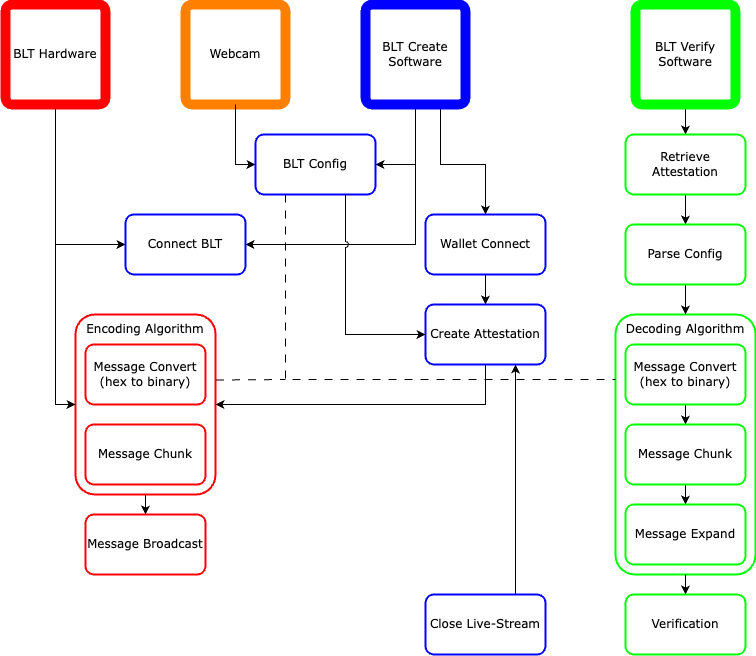

The diagram above was exported from draw.io. Its source (the exported page's mxGraphModel, read from the mxfile embedded in the PNG):
<mxGraphModel dx="1175" dy="748" grid="1" gridSize="10" guides="1" tooltips="1" connect="1" arrows="1" fold="1" page="1" pageScale="1" pageWidth="850" pageHeight="1100" math="0" shadow="0">
  <root>
    <mxCell id="0" />
    <mxCell id="1" parent="0" />
    <mxCell id="C_wiEEs4eVu9cuu3-8RR-1" value="" style="whiteSpace=wrap;html=1;fontFamily=Verdana;strokeColor=#00FF00;rounded=1;arcSize=14;strokeWidth=2;shadow=0;labelBackgroundColor=none;" parent="1" vertex="1">
      <mxGeometry x="650" y="350" width="140" height="260" as="geometry" />
    </mxCell>
    <mxCell id="C_wiEEs4eVu9cuu3-8RR-2" style="edgeStyle=orthogonalEdgeStyle;rounded=0;orthogonalLoop=1;jettySize=auto;html=1;entryX=0.5;entryY=0;entryDx=0;entryDy=0;fontFamily=Verdana;fontSize=12;fontColor=default;labelBackgroundColor=none;" parent="1" source="C_wiEEs4eVu9cuu3-8RR-3" target="C_wiEEs4eVu9cuu3-8RR-24" edge="1">
      <mxGeometry relative="1" as="geometry" />
    </mxCell>
    <mxCell id="C_wiEEs4eVu9cuu3-8RR-3" value="" style="whiteSpace=wrap;html=1;fontFamily=Verdana;strokeColor=#FF0000;rounded=1;arcSize=14;strokeWidth=2;shadow=0;labelBackgroundColor=none;" parent="1" vertex="1">
      <mxGeometry x="110" y="350" width="140" height="180" as="geometry" />
    </mxCell>
    <mxCell id="C_wiEEs4eVu9cuu3-8RR-4" style="edgeStyle=orthogonalEdgeStyle;rounded=0;orthogonalLoop=1;jettySize=auto;html=1;entryX=0;entryY=0.5;entryDx=0;entryDy=0;fontFamily=Verdana;fontSize=12;fontColor=default;labelBackgroundColor=none;exitX=0.5;exitY=1;exitDx=0;exitDy=0;" parent="1" source="C_wiEEs4eVu9cuu3-8RR-6" target="C_wiEEs4eVu9cuu3-8RR-20" edge="1">
      <mxGeometry relative="1" as="geometry" />
    </mxCell>
    <mxCell id="C_wiEEs4eVu9cuu3-8RR-5" style="edgeStyle=orthogonalEdgeStyle;rounded=0;orthogonalLoop=1;jettySize=auto;html=1;entryX=0;entryY=0.5;entryDx=0;entryDy=0;fontFamily=Verdana;fontSize=12;fontColor=default;labelBackgroundColor=none;" parent="1" source="C_wiEEs4eVu9cuu3-8RR-6" target="C_wiEEs4eVu9cuu3-8RR-3" edge="1">
      <mxGeometry relative="1" as="geometry" />
    </mxCell>
    <mxCell id="C_wiEEs4eVu9cuu3-8RR-6" value="BLT Hardware" style="rounded=1;whiteSpace=wrap;html=1;absoluteArcSize=1;arcSize=14;strokeWidth=10;shadow=0;align=center;verticalAlign=middle;fontFamily=Verdana;fontSize=12;labelBackgroundColor=none;strokeColor=#FF0000;" parent="1" vertex="1">
      <mxGeometry x="40" y="40" width="100" height="100" as="geometry" />
    </mxCell>
    <mxCell id="C_wiEEs4eVu9cuu3-8RR-7" style="edgeStyle=orthogonalEdgeStyle;rounded=0;orthogonalLoop=1;jettySize=auto;html=1;entryX=1;entryY=0.5;entryDx=0;entryDy=0;fontFamily=Verdana;fontSize=12;fontColor=default;labelBackgroundColor=none;exitX=0.5;exitY=1;exitDx=0;exitDy=0;" parent="1" source="C_wiEEs4eVu9cuu3-8RR-21" target="C_wiEEs4eVu9cuu3-8RR-15" edge="1">
      <mxGeometry relative="1" as="geometry">
        <Array as="points">
          <mxPoint x="410" y="200" />
        </Array>
      </mxGeometry>
    </mxCell>
    <mxCell id="C_wiEEs4eVu9cuu3-8RR-8" value="Webcam" style="rounded=1;whiteSpace=wrap;html=1;absoluteArcSize=1;arcSize=14;strokeWidth=10;shadow=0;strokeColor=#FF8000;align=center;verticalAlign=middle;fontFamily=Verdana;fontSize=12;fontColor=default;labelBackgroundColor=none;fillColor=default;" parent="1" vertex="1">
      <mxGeometry x="220" y="40" width="100" height="100" as="geometry" />
    </mxCell>
    <mxCell id="C_wiEEs4eVu9cuu3-8RR-9" value="" style="edgeStyle=orthogonalEdgeStyle;rounded=0;orthogonalLoop=1;jettySize=auto;html=1;fontFamily=Verdana;fontSize=12;fontColor=default;labelBackgroundColor=none;entryX=0;entryY=0.5;entryDx=0;entryDy=0;exitX=0.5;exitY=1;exitDx=0;exitDy=0;" parent="1" source="C_wiEEs4eVu9cuu3-8RR-8" target="C_wiEEs4eVu9cuu3-8RR-15" edge="1">
      <mxGeometry relative="1" as="geometry" />
    </mxCell>
    <mxCell id="C_wiEEs4eVu9cuu3-8RR-10" style="edgeStyle=orthogonalEdgeStyle;rounded=0;orthogonalLoop=1;jettySize=auto;html=1;entryX=0.5;entryY=0;entryDx=0;entryDy=0;fontFamily=Verdana;fontSize=12;fontColor=default;labelBackgroundColor=none;exitX=0.75;exitY=1;exitDx=0;exitDy=0;" parent="1" source="C_wiEEs4eVu9cuu3-8RR-21" target="C_wiEEs4eVu9cuu3-8RR-17" edge="1">
      <mxGeometry relative="1" as="geometry">
        <Array as="points">
          <mxPoint x="475" y="200" />
          <mxPoint x="520" y="200" />
        </Array>
      </mxGeometry>
    </mxCell>
    <mxCell id="C_wiEEs4eVu9cuu3-8RR-11" style="edgeStyle=orthogonalEdgeStyle;rounded=0;orthogonalLoop=1;jettySize=auto;html=1;exitX=0.5;exitY=1;exitDx=0;exitDy=0;entryX=1;entryY=0.5;entryDx=0;entryDy=0;fontFamily=Verdana;fontSize=12;fontColor=default;labelBackgroundColor=none;" parent="1" source="C_wiEEs4eVu9cuu3-8RR-21" target="C_wiEEs4eVu9cuu3-8RR-20" edge="1">
      <mxGeometry relative="1" as="geometry" />
    </mxCell>
    <mxCell id="C_wiEEs4eVu9cuu3-8RR-12" style="edgeStyle=orthogonalEdgeStyle;rounded=0;orthogonalLoop=1;jettySize=auto;html=1;entryX=0.5;entryY=0;entryDx=0;entryDy=0;fontFamily=Verdana;fontSize=12;fontColor=default;labelBackgroundColor=none;" parent="1" source="C_wiEEs4eVu9cuu3-8RR-13" target="C_wiEEs4eVu9cuu3-8RR-27" edge="1">
      <mxGeometry relative="1" as="geometry" />
    </mxCell>
    <mxCell id="C_wiEEs4eVu9cuu3-8RR-13" value="BLT Verify Software" style="rounded=1;whiteSpace=wrap;html=1;absoluteArcSize=1;arcSize=14;strokeWidth=10;shadow=0;strokeColor=#00FF00;align=center;verticalAlign=middle;fontFamily=Verdana;fontSize=12;fontColor=default;labelBackgroundColor=none;fillColor=default;" parent="1" vertex="1">
      <mxGeometry x="670" y="40" width="100" height="100" as="geometry" />
    </mxCell>
    <mxCell id="C_wiEEs4eVu9cuu3-8RR-14" style="edgeStyle=orthogonalEdgeStyle;rounded=0;orthogonalLoop=1;jettySize=auto;html=1;entryX=0;entryY=0.25;entryDx=0;entryDy=0;fontFamily=Verdana;fontSize=12;fontColor=default;labelBackgroundColor=none;endArrow=none;endFill=0;dashed=1;dashPattern=8 8;exitX=0.25;exitY=1;exitDx=0;exitDy=0;" parent="1" source="C_wiEEs4eVu9cuu3-8RR-15" target="C_wiEEs4eVu9cuu3-8RR-1" edge="1">
      <mxGeometry relative="1" as="geometry">
        <Array as="points">
          <mxPoint x="320" y="415" />
        </Array>
      </mxGeometry>
    </mxCell>
    <mxCell id="C_wiEEs4eVu9cuu3-8RR-15" value="BLT Config" style="whiteSpace=wrap;html=1;fontFamily=Verdana;strokeColor=#0000FF;rounded=1;arcSize=14;strokeWidth=2;shadow=0;labelBackgroundColor=none;" parent="1" vertex="1">
      <mxGeometry x="290" y="170" width="120" height="60" as="geometry" />
    </mxCell>
    <mxCell id="C_wiEEs4eVu9cuu3-8RR-16" style="edgeStyle=orthogonalEdgeStyle;rounded=0;orthogonalLoop=1;jettySize=auto;html=1;fontFamily=Verdana;fontSize=12;fontColor=default;labelBackgroundColor=none;" parent="1" source="C_wiEEs4eVu9cuu3-8RR-17" target="C_wiEEs4eVu9cuu3-8RR-19" edge="1">
      <mxGeometry relative="1" as="geometry" />
    </mxCell>
    <mxCell id="C_wiEEs4eVu9cuu3-8RR-17" value="Wallet Connect" style="whiteSpace=wrap;html=1;fontFamily=Verdana;strokeColor=#0000FF;rounded=1;arcSize=14;strokeWidth=2;shadow=0;labelBackgroundColor=none;" parent="1" vertex="1">
      <mxGeometry x="460" y="250" width="120" height="60" as="geometry" />
    </mxCell>
    <mxCell id="C_wiEEs4eVu9cuu3-8RR-18" style="edgeStyle=orthogonalEdgeStyle;rounded=0;orthogonalLoop=1;jettySize=auto;html=1;fontFamily=Verdana;fontSize=12;fontColor=default;labelBackgroundColor=none;exitX=0.5;exitY=1;exitDx=0;exitDy=0;entryX=1;entryY=0.5;entryDx=0;entryDy=0;" parent="1" target="C_wiEEs4eVu9cuu3-8RR-3" edge="1">
      <mxGeometry relative="1" as="geometry">
        <mxPoint x="260" y="400" as="targetPoint" />
        <Array as="points">
          <mxPoint x="520" y="440" />
        </Array>
        <mxPoint x="520" y="350" as="sourcePoint" />
      </mxGeometry>
    </mxCell>
    <mxCell id="C_wiEEs4eVu9cuu3-8RR-19" value="Create Attestation" style="whiteSpace=wrap;html=1;fontFamily=Verdana;strokeColor=#0000FF;rounded=1;arcSize=14;strokeWidth=2;shadow=0;labelBackgroundColor=none;" parent="1" vertex="1">
      <mxGeometry x="460" y="340" width="120" height="60" as="geometry" />
    </mxCell>
    <mxCell id="C_wiEEs4eVu9cuu3-8RR-20" value="Connect BLT" style="whiteSpace=wrap;html=1;fontFamily=Verdana;strokeColor=#0000FF;rounded=1;arcSize=14;strokeWidth=2;shadow=0;labelBackgroundColor=none;" parent="1" vertex="1">
      <mxGeometry x="160" y="250" width="120" height="60" as="geometry" />
    </mxCell>
    <mxCell id="C_wiEEs4eVu9cuu3-8RR-21" value="BLT Create Software" style="rounded=1;whiteSpace=wrap;html=1;absoluteArcSize=1;arcSize=14;strokeWidth=10;shadow=0;strokeColor=#0000FF;align=center;verticalAlign=middle;fontFamily=Verdana;fontSize=12;fontColor=default;labelBackgroundColor=none;fillColor=default;" parent="1" vertex="1">
      <mxGeometry x="400" y="40" width="100" height="100" as="geometry" />
    </mxCell>
    <mxCell id="C_wiEEs4eVu9cuu3-8RR-22" value="Message Convert&lt;div&gt;(hex to binary)&lt;/div&gt;" style="whiteSpace=wrap;html=1;fontFamily=Verdana;strokeColor=#FF0000;rounded=1;arcSize=14;strokeWidth=2;shadow=0;labelBackgroundColor=none;" parent="1" vertex="1">
      <mxGeometry x="120" y="380" width="120" height="60" as="geometry" />
    </mxCell>
    <mxCell id="C_wiEEs4eVu9cuu3-8RR-23" value="Message Chunk" style="whiteSpace=wrap;html=1;fontFamily=Verdana;strokeColor=#FF0000;rounded=1;arcSize=14;strokeWidth=2;shadow=0;labelBackgroundColor=none;" parent="1" vertex="1">
      <mxGeometry x="120" y="460" width="120" height="60" as="geometry" />
    </mxCell>
    <mxCell id="C_wiEEs4eVu9cuu3-8RR-24" value="Message Broadcast" style="whiteSpace=wrap;html=1;fontFamily=Verdana;strokeColor=#FF0000;rounded=1;arcSize=14;strokeWidth=2;shadow=0;labelBackgroundColor=none;" parent="1" vertex="1">
      <mxGeometry x="120" y="550" width="120" height="60" as="geometry" />
    </mxCell>
    <mxCell id="C_wiEEs4eVu9cuu3-8RR-25" style="edgeStyle=orthogonalEdgeStyle;rounded=0;orthogonalLoop=1;jettySize=auto;html=1;entryX=0;entryY=0.5;entryDx=0;entryDy=0;fontFamily=Verdana;fontSize=12;fontColor=default;labelBackgroundColor=none;exitX=0.75;exitY=1;exitDx=0;exitDy=0;jumpStyle=arc;" parent="1" source="C_wiEEs4eVu9cuu3-8RR-15" target="C_wiEEs4eVu9cuu3-8RR-19" edge="1">
      <mxGeometry relative="1" as="geometry">
        <Array as="points">
          <mxPoint x="380" y="370" />
        </Array>
      </mxGeometry>
    </mxCell>
    <mxCell id="C_wiEEs4eVu9cuu3-8RR-26" style="edgeStyle=orthogonalEdgeStyle;rounded=0;orthogonalLoop=1;jettySize=auto;html=1;fontFamily=Verdana;fontSize=12;fontColor=default;labelBackgroundColor=none;" parent="1" source="C_wiEEs4eVu9cuu3-8RR-27" target="C_wiEEs4eVu9cuu3-8RR-29" edge="1">
      <mxGeometry relative="1" as="geometry" />
    </mxCell>
    <mxCell id="C_wiEEs4eVu9cuu3-8RR-27" value="Retrieve Attestation" style="whiteSpace=wrap;html=1;fontFamily=Verdana;strokeColor=#00FF00;rounded=1;arcSize=14;strokeWidth=2;shadow=0;labelBackgroundColor=none;" parent="1" vertex="1">
      <mxGeometry x="660" y="170" width="120" height="60" as="geometry" />
    </mxCell>
    <mxCell id="C_wiEEs4eVu9cuu3-8RR-28" style="edgeStyle=orthogonalEdgeStyle;rounded=0;orthogonalLoop=1;jettySize=auto;html=1;fontFamily=Verdana;fontSize=12;fontColor=default;labelBackgroundColor=none;entryX=0.5;entryY=0;entryDx=0;entryDy=0;" parent="1" source="C_wiEEs4eVu9cuu3-8RR-29" target="C_wiEEs4eVu9cuu3-8RR-41" edge="1">
      <mxGeometry relative="1" as="geometry">
        <mxPoint x="720" y="390" as="targetPoint" />
      </mxGeometry>
    </mxCell>
    <mxCell id="C_wiEEs4eVu9cuu3-8RR-29" value="Parse Config" style="whiteSpace=wrap;html=1;fontFamily=Verdana;strokeColor=#00FF00;rounded=1;arcSize=14;strokeWidth=2;shadow=0;labelBackgroundColor=none;" parent="1" vertex="1">
      <mxGeometry x="660" y="260" width="120" height="60" as="geometry" />
    </mxCell>
    <mxCell id="C_wiEEs4eVu9cuu3-8RR-30" style="edgeStyle=orthogonalEdgeStyle;rounded=0;orthogonalLoop=1;jettySize=auto;html=1;entryX=0.5;entryY=0;entryDx=0;entryDy=0;fontFamily=Verdana;fontSize=12;fontColor=default;labelBackgroundColor=none;" parent="1" source="C_wiEEs4eVu9cuu3-8RR-31" target="C_wiEEs4eVu9cuu3-8RR-33" edge="1">
      <mxGeometry relative="1" as="geometry" />
    </mxCell>
    <mxCell id="C_wiEEs4eVu9cuu3-8RR-31" value="Message Convert (hex to binary)" style="whiteSpace=wrap;html=1;fontFamily=Verdana;strokeColor=#00FF00;rounded=1;arcSize=14;strokeWidth=2;shadow=0;labelBackgroundColor=none;" parent="1" vertex="1">
      <mxGeometry x="660" y="380" width="120" height="60" as="geometry" />
    </mxCell>
    <mxCell id="C_wiEEs4eVu9cuu3-8RR-32" style="edgeStyle=orthogonalEdgeStyle;rounded=0;orthogonalLoop=1;jettySize=auto;html=1;entryX=0.5;entryY=0;entryDx=0;entryDy=0;fontFamily=Verdana;fontSize=12;fontColor=default;labelBackgroundColor=none;" parent="1" source="C_wiEEs4eVu9cuu3-8RR-33" target="C_wiEEs4eVu9cuu3-8RR-35" edge="1">
      <mxGeometry relative="1" as="geometry" />
    </mxCell>
    <mxCell id="C_wiEEs4eVu9cuu3-8RR-33" value="Message Chunk" style="whiteSpace=wrap;html=1;fontFamily=Verdana;strokeColor=#00FF00;rounded=1;arcSize=14;strokeWidth=2;shadow=0;labelBackgroundColor=none;" parent="1" vertex="1">
      <mxGeometry x="660" y="460" width="120" height="60" as="geometry" />
    </mxCell>
    <mxCell id="C_wiEEs4eVu9cuu3-8RR-34" value="" style="edgeStyle=orthogonalEdgeStyle;rounded=0;orthogonalLoop=1;jettySize=auto;html=1;fontFamily=Verdana;fontSize=12;fontColor=default;labelBackgroundColor=none;entryX=0.5;entryY=0;entryDx=0;entryDy=0;" parent="1" target="C_wiEEs4eVu9cuu3-8RR-39" edge="1">
      <mxGeometry relative="1" as="geometry">
        <mxPoint x="720" y="610" as="sourcePoint" />
      </mxGeometry>
    </mxCell>
    <mxCell id="C_wiEEs4eVu9cuu3-8RR-35" value="Message Expand" style="whiteSpace=wrap;html=1;fontFamily=Verdana;strokeColor=#00FF00;rounded=1;arcSize=14;strokeWidth=2;shadow=0;labelBackgroundColor=none;" parent="1" vertex="1">
      <mxGeometry x="660" y="540" width="120" height="60" as="geometry" />
    </mxCell>
    <mxCell id="C_wiEEs4eVu9cuu3-8RR-36" style="edgeStyle=orthogonalEdgeStyle;rounded=0;orthogonalLoop=1;jettySize=auto;html=1;exitX=1.003;exitY=0.364;exitDx=0;exitDy=0;fontFamily=Verdana;fontSize=12;fontColor=default;labelBackgroundColor=none;endArrow=none;endFill=0;dashed=1;dashPattern=8 8;exitPerimeter=0;" parent="1" source="C_wiEEs4eVu9cuu3-8RR-3" edge="1">
      <mxGeometry relative="1" as="geometry">
        <mxPoint x="240" y="435" as="sourcePoint" />
        <mxPoint x="320" y="415" as="targetPoint" />
      </mxGeometry>
    </mxCell>
    <mxCell id="C_wiEEs4eVu9cuu3-8RR-37" style="edgeStyle=orthogonalEdgeStyle;rounded=0;orthogonalLoop=1;jettySize=auto;html=1;exitX=0.75;exitY=0;exitDx=0;exitDy=0;fontFamily=Verdana;fontSize=12;fontColor=default;labelBackgroundColor=none;" parent="1" source="C_wiEEs4eVu9cuu3-8RR-38" edge="1">
      <mxGeometry relative="1" as="geometry">
        <mxPoint x="550" y="400" as="targetPoint" />
      </mxGeometry>
    </mxCell>
    <mxCell id="C_wiEEs4eVu9cuu3-8RR-38" value="Close Live-Stream" style="whiteSpace=wrap;html=1;fontFamily=Verdana;strokeColor=#0000FF;rounded=1;arcSize=14;strokeWidth=2;shadow=0;labelBackgroundColor=none;" parent="1" vertex="1">
      <mxGeometry x="460" y="630" width="120" height="60" as="geometry" />
    </mxCell>
    <mxCell id="C_wiEEs4eVu9cuu3-8RR-39" value="Verification" style="whiteSpace=wrap;html=1;fontFamily=Verdana;strokeColor=#00FF00;rounded=1;arcSize=14;strokeWidth=2;shadow=0;labelBackgroundColor=none;" parent="1" vertex="1">
      <mxGeometry x="660" y="630" width="120" height="60" as="geometry" />
    </mxCell>
    <mxCell id="C_wiEEs4eVu9cuu3-8RR-40" value="Encoding Algorithm" style="text;html=1;align=center;verticalAlign=middle;whiteSpace=wrap;rounded=0;fontFamily=Verdana;fontSize=12;fontColor=default;labelBackgroundColor=none;" parent="1" vertex="1">
      <mxGeometry x="110" y="350" width="140" height="30" as="geometry" />
    </mxCell>
    <mxCell id="C_wiEEs4eVu9cuu3-8RR-41" value="Decoding Algorithm" style="text;html=1;align=center;verticalAlign=middle;whiteSpace=wrap;rounded=0;fontFamily=Verdana;fontSize=12;fontColor=default;labelBackgroundColor=none;" parent="1" vertex="1">
      <mxGeometry x="650" y="350" width="140" height="30" as="geometry" />
    </mxCell>
  </root>
</mxGraphModel>